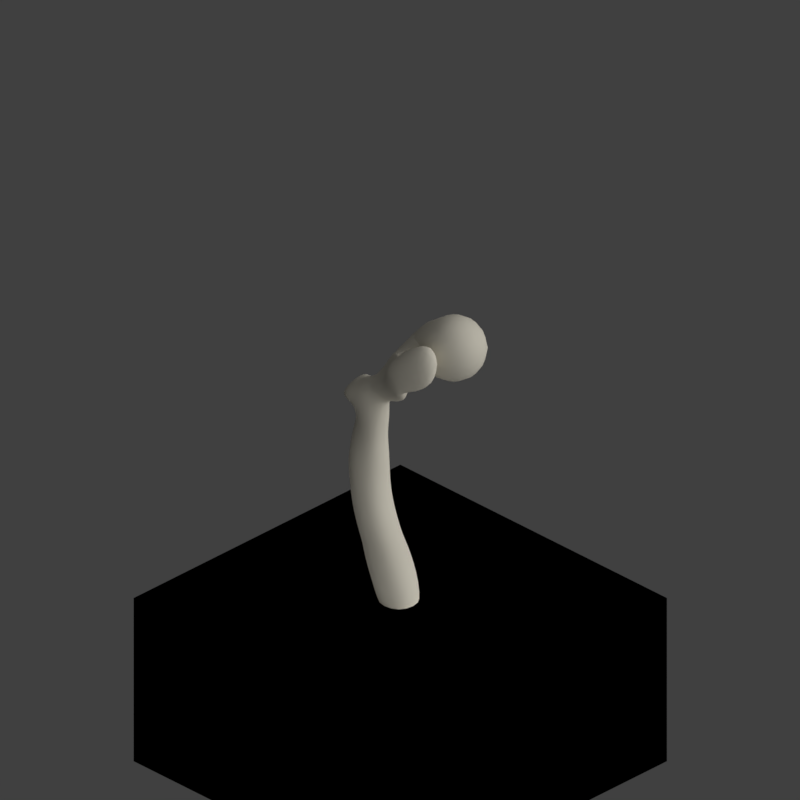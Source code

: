 # Source: tbn_V001.blend  (saved by Blender 2.79.0; exported with 4.5.12 LTS)
import bpy
from mathutils import Matrix  # noqa: F401  (used for matrix-valued properties, if any)

bpy.ops.wm.read_factory_settings(use_empty=True)
scene = bpy.context.scene
scene.name = 'Scene'

# ---- collections
col_collection_1 = bpy.data.collections.new('Collection 1'); scene.collection.children.link(col_collection_1)
col_collection_11 = bpy.data.collections.new('Collection 11'); scene.collection.children.link(col_collection_11)

# ---- materials (node trees are filled in below, after node groups)
mat_bone = bpy.data.materials.new('bone')
mat_bone.alpha_threshold = 0.0
mat_bone.use_transparent_shadow = False
mat_bone.diffuse_color = (0.8, 0.7595, 0.6452, 1.0)
mat_bone.roughness = 0.5
mat_bone.specular_intensity = 0.0
mat_guide = bpy.data.materials.new('guide')
mat_guide.alpha_threshold = 0.0
mat_guide.use_transparent_shadow = False
mat_guide.diffuse_color = (1.0, 0.0, 0.004819, 1.0)
mat_guide.roughness = 0.5
mat_material_004 = bpy.data.materials.new('Material.004')
mat_material_004.alpha_threshold = 0.0
mat_material_004.use_transparent_shadow = False
mat_material_004.roughness = 0.5

# ---- material node trees

# ---- world
world_world = bpy.data.worlds.new('World'); scene.world = world_world
world_world.color = (0.05088, 0.05088, 0.05088)
world_world.use_sun_shadow = False
world_world.sun_shadow_jitter_overblur = 0.0
world_world.cycles.sampling_method = 'MANUAL'
world_world.light_settings.distance = 0.0

# ---- cameras
cam_camera = bpy.data.cameras.new('Camera')
cam_camera.type = 'ORTHO'
cam_camera.sensor_fit = 'HORIZONTAL'
cam_camera.clip_start = 220.0
cam_camera.clip_end = 340.0
cam_camera.lens = 35.0
cam_camera.sensor_width = 1.0
cam_camera.sensor_height = 18.0
cam_camera.ortho_scale = 8.486
cam_camera.shift_x = -0.000345
cam_camera.shift_y = 0.25
cam_camera.dof.focus_distance = 0.0
cam_camera.dof.aperture_fstop = 128.0
cam_camera.dof.aperture_blades = 6

# ---- lights
light_lightdome = bpy.data.lights.new('LightDome', 'SUN')
light_lightdome.transmission_factor = 0.0
light_lightdome.angle = 0.1993
light_lightdome.energy = 0.1
light_lightdome.shadow_buffer_clip_start = 0.5
light_lightdome.shadow_soft_size = 0.1
light_lightdome.shadow_cascade_max_distance = 1000.0
light_fillerlight = bpy.data.lights.new('FillerLight', 'SUN')
light_fillerlight.transmission_factor = 0.0
light_fillerlight.angle = 0.9273
light_fillerlight.energy = 0.5
light_fillerlight.shadow_buffer_clip_start = 0.5
light_fillerlight.shadow_soft_size = 0.5
light_fillerlight.shadow_cascade_max_distance = 1000.0
light_mainlight = bpy.data.lights.new('MainLight', 'SUN')
light_mainlight.transmission_factor = 0.0
light_mainlight.angle = 0.9273
light_mainlight.energy = 1.3
light_mainlight.shadow_buffer_clip_start = 0.5
light_mainlight.shadow_soft_size = 0.5
light_mainlight.shadow_cascade_max_distance = 1000.0

# ---- meshes
me_sphere = bpy.data.meshes.new('Sphere')
me_sphere.from_pydata([(-0.006078, 0.6926, 1.474), (-0.05035, 1.688, 0.7875), (-0.07992, 2.353, 0.03391), (-0.07992, 2.478, -0.5952), (-0.05035, 2.044, -1.004), (-0.006078, 1.226, -1.208), (0.003691, 0.5906, -1.491), (0.003691, -0.03853, -1.617), (0.003691, -0.03853, 1.672), (0.2375, 0.6156, 1.494), (0.4087, 1.451, 0.8934), (0.5273, 1.967, 0.2271), (0.5788, 2.044, -0.375), (0.5502, 1.727, -0.8605), (0.4439, 1.084, -1.17), (0.2445, 0.5427, -1.491), (0.4469, 0.424, 1.534), (0.8128, 0.9179, 1.094), (1.062, 1.195, 0.5428), (1.156, 1.226, -0.04527), (1.073, 1.084, -0.6366), (0.8257, 0.7835, -1.135), (0.4486, 0.4063, -1.491), (0.5849, 0.2022, 1.546), (1.078, 0.4063, 1.19), (1.407, 0.5427, 0.6566), (1.523, 0.5906, 0.02749), (1.407, 0.5427, -0.6016), (1.078, 0.4063, -1.135), (0.5849, 0.2022, -1.491), (0.6328, -0.03853, 1.546), (1.166, -0.03853, 1.19), (1.523, -0.03853, 0.6566), (1.648, -0.03853, 0.02749), (1.523, -0.03853, -0.6016), (1.166, -0.03853, -1.135), (0.6328, -0.03853, -1.491), (0.5849, -0.2793, 1.546), (1.078, -0.4834, 1.19), (1.407, -0.6198, 0.6566), (1.523, -0.6677, 0.02749), (1.407, -0.6198, -0.6016), (1.078, -0.4834, -1.135), (0.5849, -0.2793, -1.491), (0.4486, -0.4834, 1.546), (0.8257, -0.8605, 1.19), (1.078, -1.113, 0.6566), (1.166, -1.201, 0.02749), (1.078, -1.113, -0.6016), (0.8257, -0.8605, -1.135), (0.4486, -0.4834, -1.491), (0.2445, -0.6198, 1.546), (0.4486, -1.113, 1.19), (0.5849, -1.442, 0.6566), (0.6328, -1.557, 0.02749), (0.5849, -1.442, -0.6016), (0.4486, -1.113, -1.135), (0.2445, -0.6198, -1.491), (0.003691, -0.6677, 1.546), (0.003691, -1.201, 1.19), (0.003691, -1.557, 0.6566), (0.003691, -1.683, 0.02749), (0.003691, -1.557, -0.6016), (0.003691, -1.201, -1.135), (0.003691, -0.6677, -1.491), (-0.2371, -0.6198, 1.546), (-0.4412, -1.113, 1.19), (-0.5776, -1.442, 0.6566), (-0.6254, -1.557, 0.02749), (-0.5776, -1.442, -0.6016), (-0.4412, -1.113, -1.135), (-0.2371, -0.6198, -1.491), (-0.4412, -0.4834, 1.546), (-0.8183, -0.8605, 1.19), (-1.07, -1.113, 0.6566), (-1.159, -1.201, 0.02749), (-1.07, -1.113, -0.6016), (-0.8183, -0.8605, -1.135), (-0.4412, -0.4834, -1.491), (-0.5776, -0.2793, 1.546), (-1.07, -0.4834, 1.19), (-1.4, -0.6198, 0.6566), (-1.515, -0.6677, 0.02749), (-1.4, -0.6198, -0.6016), (-1.07, -0.4834, -1.135), (-0.5776, -0.2793, -1.491), (-0.6254, -0.03853, 1.546), (-1.159, -0.03853, 1.19), (-1.515, -0.03853, 0.6566), (-1.64, -0.03853, 0.02749), (-1.515, -0.03853, -0.6016), (-1.159, -0.03853, -1.135), (-0.6254, -0.03853, -1.491), (-0.5792, 0.2199, 1.534), (-1.083, 0.5407, 1.094), (-1.415, 0.7023, 0.5428), (-1.525, 0.6926, -0.04527), (-1.404, 0.5917, -0.6366), (-1.07, 0.4063, -1.135), (-0.5776, 0.2022, -1.491), (-0.4482, 0.4792, 1.494), (-0.8581, 1.199, 0.8934), (-1.128, 1.637, 0.2271), (-1.213, 1.688, -0.375), (-1.105, 1.398, -0.8605), (-0.823, 0.8324, -1.17), (-0.4412, 0.4063, -1.491), (-0.2468, 0.6447, 1.474), (-0.4952, 1.599, 0.7875), (-0.6612, 2.237, 0.03391), (-0.7091, 2.353, -0.5952), (-0.6316, 1.929, -1.004), (-0.4509, 1.137, -1.208), (-0.2371, 0.5427, -1.491)], [], [(7, 6, 15), (5, 4, 13, 14), (3, 2, 11, 12), (1, 0, 9, 10), (6, 5, 14, 15), (4, 3, 12, 13), (2, 1, 10, 11), (0, 8, 9), (15, 14, 21, 22), (13, 12, 19, 20), (11, 10, 17, 18), (9, 8, 16), (7, 15, 22), (14, 13, 20, 21), (12, 11, 18, 19), (10, 9, 16, 17), (20, 19, 26, 27), (18, 17, 24, 25), (16, 8, 23), (7, 22, 29), (21, 20, 27, 28), (19, 18, 25, 26), (17, 16, 23, 24), (22, 21, 28, 29), (7, 29, 36), (28, 27, 34, 35), (26, 25, 32, 33), (24, 23, 30, 31), (29, 28, 35, 36), (27, 26, 33, 34), (25, 24, 31, 32), (23, 8, 30), (33, 32, 39, 40), (31, 30, 37, 38), (36, 35, 42, 43), (34, 33, 40, 41), (32, 31, 38, 39), (30, 8, 37), (7, 36, 43), (35, 34, 41, 42), (43, 42, 49, 50), (41, 40, 47, 48), (39, 38, 45, 46), (37, 8, 44), (7, 43, 50), (42, 41, 48, 49), (40, 39, 46, 47), (38, 37, 44, 45), (46, 45, 52, 53), (44, 8, 51), (7, 50, 57), (49, 48, 55, 56), (47, 46, 53, 54), (45, 44, 51, 52), (50, 49, 56, 57), (48, 47, 54, 55), (7, 57, 64), (56, 55, 62, 63), (54, 53, 60, 61), (52, 51, 58, 59), (57, 56, 63, 64), (55, 54, 61, 62), (53, 52, 59, 60), (51, 8, 58), (59, 58, 65, 66), (64, 63, 70, 71), (62, 61, 68, 69), (60, 59, 66, 67), (58, 8, 65), (7, 64, 71), (63, 62, 69, 70), (61, 60, 67, 68), (71, 70, 77, 78), (69, 68, 75, 76), (67, 66, 73, 74), (65, 8, 72), (7, 71, 78), (70, 69, 76, 77), (68, 67, 74, 75), (66, 65, 72, 73), (72, 8, 79), (7, 78, 85), (77, 76, 83, 84), (75, 74, 81, 82), (73, 72, 79, 80), (78, 77, 84, 85), (76, 75, 82, 83), (74, 73, 80, 81), (84, 83, 90, 91), (82, 81, 88, 89), (80, 79, 86, 87), (85, 84, 91, 92), (83, 82, 89, 90), (81, 80, 87, 88), (79, 8, 86), (7, 85, 92), (92, 91, 98, 99), (90, 89, 96, 97), (88, 87, 94, 95), (86, 8, 93), (7, 92, 99), (91, 90, 97, 98), (89, 88, 95, 96), (87, 86, 93, 94), (97, 96, 103, 104), (95, 94, 101, 102), (93, 8, 100), (7, 99, 106), (98, 97, 104, 105), (96, 95, 102, 103), (94, 93, 100, 101), (99, 98, 105, 106), (7, 106, 113), (105, 104, 111, 112), (103, 102, 109, 110), (101, 100, 107, 108), (106, 105, 112, 113), (104, 103, 110, 111), (102, 101, 108, 109), (100, 8, 107), (110, 109, 2, 3), (108, 107, 0, 1), (113, 112, 5, 6), (111, 110, 3, 4), (109, 108, 1, 2), (107, 8, 0), (7, 113, 6), (112, 111, 4, 5)])
me_sphere.polygons.foreach_set('use_smooth', [True] * 128)
me_sphere.materials.append(mat_bone)
me_sphere.use_remesh_preserve_volume = False
me_sphere.use_remesh_preserve_attributes = False
me_sphere.use_mirror_vertex_groups = False
me_sphere.update()
me_plane_001 = bpy.data.meshes.new('Plane.001')
me_plane_001.from_pydata([(-2.0, -2.0, 0.0), (2.0, -2.0, 0.0), (-2.0, 2.0, 0.0), (2.0, 2.0, 0.0), (-1.864, 1.864, 0.0), (-1.864, -1.864, 0.0), (1.864, -1.864, 0.0), (1.864, 1.864, 0.0)], [], [(5, 4, 2, 0), (6, 5, 0, 1), (7, 6, 1, 3), (4, 7, 3, 2)])
me_plane_001.materials.append(mat_guide)
me_plane_001.use_remesh_preserve_volume = False
me_plane_001.use_remesh_preserve_attributes = False
me_plane_001.use_mirror_vertex_groups = False
me_plane_001.update()
me_cube_001 = bpy.data.meshes.new('Cube.001')
me_cube_001.from_pydata([(-2.0, -2.0, 0.0), (-2.0, -2.0, 1.633), (-2.0, 2.0, 0.0), (-2.0, 2.0, 1.633), (2.0, -2.0, 0.0), (2.0, -2.0, 1.633), (2.0, 2.0, 0.0), (2.0, 2.0, 1.633)], [], [(0, 1, 3, 2), (2, 3, 7, 6), (6, 7, 5, 4), (4, 5, 1, 0), (2, 6, 4, 0), (7, 3, 1, 5)])
me_cube_001.use_remesh_preserve_volume = False
me_cube_001.use_remesh_preserve_attributes = False
me_cube_001.use_mirror_vertex_groups = False
me_cube_001.update()
me_plane_002 = bpy.data.meshes.new('Plane.002')
me_plane_002.from_pydata([(-1.0, -1.0, 0.0), (1.0, -1.0, 0.0), (-1.0, 1.0, 0.0), (1.0, 1.0, 0.0)], [], [(0, 1, 3, 2)])
me_plane_002.materials.append(mat_material_004)
me_plane_002.use_remesh_preserve_volume = False
me_plane_002.use_remesh_preserve_attributes = False
me_plane_002.use_mirror_vertex_groups = False
me_plane_002.update()
me_cube_016 = bpy.data.meshes.new('Cube.016')
me_cube_016.from_pydata([(-0.07895, -0.1146, 1.176), (0.03036, -0.1075, 1.162), (-0.078, -0.04132, 1.228), (0.03962, -0.0008184, 1.229), (-0.1928, -0.2163, -2.167), (0.1372, -0.2055, -2.177), (-0.2081, 0.1769, -1.975), (0.1329, 0.19, -1.985), (-0.2724, 0.4415, -1.22), (-0.1382, 0.4609, 0.7971), (0.2434, 0.5449, 0.6635), (0.2129, 0.4668, -1.223), (-0.07478, 0.2188, 0.5647), (-0.2498, 0.002441, -1.121), (0.2216, 0.02739, -1.124), (0.2064, 0.2226, 0.5743), (-0.09574, -0.05665, 1.228), (-0.1007, -0.241, 1.073), (0.09152, -0.07861, 0.9964), (0.09268, 0.1733, 1.123), (-0.1495, 0.1024, 0.842), (0.2395, 0.4389, -1.331), (0.2319, 0.3042, -1.639), (-0.3025, 0.2824, -1.626), (-0.2878, -0.2868, -1.738), (0.2496, -0.2674, -1.754), (-0.2808, -0.1024, -1.284), (0.1491, -0.03508, 0.7277), (-0.3025, 0.4117, -1.327), (0.1105, 0.3224, 0.8862), (-0.1448, -0.03091, 0.6566), (0.2518, -0.07552, -1.289), (-0.2895, 0.03607, 1.281), (-0.3717, -0.3091, 0.874), (-0.163, -0.305, 0.8644), (-0.2193, 0.03219, 0.9787), (-0.1302, -0.2026, 0.7547), (-0.2343, -0.1602, 0.7857), (-0.2707, 0.5093, -1.081), (-0.2644, 0.6054, -0.8162), (-0.2527, 0.6575, -0.5362), (-0.2659, 0.6738, -0.1623), (-0.1619, 0.5824, 0.1223), (-0.1358, 0.5789, 0.3495), (-0.1492, 0.594, 0.6877), (0.2378, 0.5857, 0.6449), (0.156, 0.6506, 0.3497), (0.09126, 0.6992, 0.1978), (0.1623, 0.7048, -0.1503), (0.2201, 0.6893, -0.5172), (0.2134, 0.636, -0.8089), (0.2141, 0.5362, -1.08), (-0.09385, 0.2864, 0.4993), (-0.2259, 0.2076, 0.2572), (-0.2366, 0.2269, 0.01638), (-0.2254, 0.2162, -0.2571), (-0.238, 0.2128, -0.5069), (-0.251, 0.1698, -0.7433), (-0.2571, 0.07718, -0.9766), (0.2324, 0.1054, -0.9766), (0.234, 0.2015, -0.7379), (0.2422, 0.2478, -0.4916), (0.2511, 0.2488, -0.2332), (0.2206, 0.2456, 0.03529), (0.208, 0.2095, 0.2682), (0.1091, 0.1879, 0.458), (-0.03082, -0.08352, 1.163), (-0.02956, 0.01635, 1.224), (0.005273, 0.2837, 0.8698), (0.2348, 0.6342, 0.5887), (-0.02643, 0.1429, 1.133), (0.16, 0.1508, 0.4634), (-0.0142, -0.1146, 0.6537), (-0.03054, -0.1517, 0.9917), (0.2068, -0.09081, 1.067), (0.2277, 0.1589, 1.232), (0.2566, 0.3081, 0.9573), (0.3156, 0.08635, 0.8014), (0.1002, -0.216, 1.17), (0.09569, -0.1126, 1.306), (0.2818, 0.4425, 0.7746), (0.3042, 0.2158, 0.6818), (0.3329, -0.1768, 1.28), (0.5017, 0.09242, 1.531), (0.4337, 0.1989, 0.9319), (0.5977, -0.004664, 0.8822), (0.1978, -0.556, 1.269), (0.1219, -0.4892, 1.498), (0.386, 0.3845, 0.7493), (0.478, -0.02623, 0.7542), (0.09983, -0.3766, 1.77), (0.1514, -0.7042, 1.35), (-0.2825, -0.7438, 1.411), (-0.1017, -0.6031, 0.7956), (-0.231, 0.8414, 0.3868), (-0.0481, 0.6657, 0.6092), (0.2505, 0.697, 0.6727), (0.0718, 0.8815, 0.4237)], [], [(0, 66, 67, 2), (9, 12, 30, 20), (6, 7, 5, 4), (6, 4, 24, 23), (29, 19, 75, 76), (7, 6, 23, 22), (11, 14, 31, 21), (45, 69, 71, 65), (8, 11, 21, 28), (38, 8, 13, 58), (69, 9, 20, 68), (52, 65, 71, 12), (2, 67, 70, 16), (38, 51, 11, 8), (28, 21, 22, 23), (72, 73, 34, 36), (28, 23, 24, 26), (1, 18, 74, 78), (22, 21, 31, 25), (32, 33, 93, 92), (24, 25, 31, 26), (16, 70, 68, 20), (0, 2, 16, 17), (5, 7, 22, 25), (13, 8, 28, 26), (66, 0, 17, 73), (4, 5, 25, 24), (14, 13, 26, 31), (3, 1, 78, 79), (12, 71, 72, 30), (37, 36, 34, 33), (32, 35, 37, 33), (20, 30, 37, 35), (73, 17, 33, 34), (30, 72, 36, 37), (16, 20, 35, 32), (9, 69, 45, 44), (45, 46, 97, 96), (43, 46, 47, 42), (42, 47, 48, 41), (41, 48, 49, 40), (40, 49, 50, 39), (39, 50, 51, 38), (13, 14, 59, 58), (58, 59, 60, 57), (57, 60, 61, 56), (56, 61, 62, 55), (55, 62, 63, 54), (54, 63, 64, 53), (53, 64, 65, 52), (9, 44, 52, 12), (44, 43, 53, 52), (43, 42, 54, 53), (42, 41, 55, 54), (41, 40, 56, 55), (40, 39, 57, 56), (39, 38, 58, 57), (11, 51, 59, 14), (51, 50, 60, 59), (50, 49, 61, 60), (49, 48, 62, 61), (48, 47, 63, 62), (47, 46, 64, 63), (46, 45, 65, 64), (1, 3, 67, 66), (29, 10, 69, 68), (3, 19, 70, 67), (10, 15, 71, 69), (27, 18, 73, 72), (19, 29, 68, 70), (15, 27, 72, 71), (18, 1, 66, 73), (79, 78, 86, 87), (75, 79, 87, 83), (74, 77, 85, 82), (15, 10, 80, 81), (10, 29, 76, 80), (27, 15, 81, 77), (18, 27, 77, 74), (19, 3, 79, 75), (89, 88, 84, 85), (84, 83, 82, 85), (87, 86, 82, 83), (78, 74, 82, 86), (76, 75, 83, 84), (81, 80, 88, 89), (80, 76, 84, 88), (77, 81, 89, 85), (91, 90, 92, 93), (33, 17, 91, 93), (17, 16, 90, 91), (16, 32, 92, 90), (95, 96, 97, 94), (43, 44, 95, 94), (44, 45, 96, 95), (46, 43, 94, 97)])
me_cube_016.polygons.foreach_set('use_smooth', [True] * 96)
_ca = me_cube_016.color_attributes.new('Col', 'BYTE_COLOR', 'CORNER')
_ca.data.foreach_set('color', [1.0, 1.0, 1.0, 1.0, 1.0, 1.0, 1.0, 1.0, 1.0, 1.0, 1.0, 1.0, 1.0, 1.0, 1.0, 1.0, 1.0, 1.0, 1.0, 1.0, 1.0, 1.0, 1.0, 1.0, 1.0, 1.0, 1.0, 1.0, 1.0, 1.0, 1.0, 1.0, 1.0, 1.0, 1.0, 1.0, 1.0, 1.0, 1.0, 1.0, 1.0, 1.0, 1.0, 1.0, 1.0, 1.0, 1.0, 1.0, 1.0, 1.0, 1.0, 1.0, 1.0, 1.0, 1.0, 1.0, 1.0, 1.0, 1.0, 1.0, 1.0, 1.0, 1.0, 1.0, 1.0, 1.0, 1.0, 1.0, 1.0, 1.0, 1.0, 1.0, 1.0, 1.0, 1.0, 1.0, 1.0, 1.0, 1.0, 1.0, 1.0, 1.0, 1.0, 1.0, 1.0, 1.0, 1.0, 1.0, 1.0, 1.0, 1.0, 1.0, 1.0, 1.0, 1.0, 1.0, 1.0, 1.0, 1.0, 1.0, 1.0, 1.0, 1.0, 1.0, 1.0, 1.0, 1.0, 1.0, 1.0, 1.0, 1.0, 1.0, 1.0, 1.0, 1.0, 1.0, 1.0, 1.0, 1.0, 1.0, 1.0, 1.0, 1.0, 1.0, 1.0, 1.0, 1.0, 1.0, 1.0, 1.0, 1.0, 1.0, 1.0, 1.0, 1.0, 1.0, 1.0, 1.0, 1.0, 1.0, 1.0, 1.0, 1.0, 1.0, 1.0, 1.0, 1.0, 1.0, 1.0, 1.0, 1.0, 1.0, 1.0, 1.0, 1.0, 1.0, 1.0, 1.0, 1.0, 1.0, 1.0, 1.0, 1.0, 1.0, 1.0, 1.0, 1.0, 1.0, 1.0, 1.0, 1.0, 1.0, 1.0, 1.0, 1.0, 1.0, 1.0, 1.0, 1.0, 1.0, 1.0, 1.0, 1.0, 1.0, 1.0, 1.0, 1.0, 1.0, 1.0, 1.0, 1.0, 1.0, 1.0, 1.0, 1.0, 1.0, 1.0, 1.0, 1.0, 1.0, 1.0, 1.0, 1.0, 1.0, 1.0, 1.0, 1.0, 1.0, 1.0, 1.0, 1.0, 1.0, 1.0, 1.0, 1.0, 1.0, 1.0, 1.0, 1.0, 1.0, 1.0, 1.0, 1.0, 1.0, 1.0, 1.0, 1.0, 1.0, 1.0, 1.0, 1.0, 1.0, 1.0, 1.0, 1.0, 1.0, 1.0, 1.0, 1.0, 1.0, 1.0, 1.0, 1.0, 1.0, 1.0, 1.0, 1.0, 1.0, 1.0, 1.0, 1.0, 1.0, 1.0, 1.0, 1.0, 1.0, 1.0, 1.0, 1.0, 1.0, 1.0, 1.0, 1.0, 1.0, 1.0, 1.0, 1.0, 1.0, 1.0, 1.0, 1.0, 1.0, 1.0, 1.0, 1.0, 1.0, 1.0, 1.0, 1.0, 1.0, 1.0, 1.0, 1.0, 1.0, 1.0, 1.0, 1.0, 1.0, 1.0, 1.0, 1.0, 1.0, 1.0, 1.0, 1.0, 1.0, 1.0, 1.0, 1.0, 1.0, 1.0, 1.0, 1.0, 1.0, 1.0, 1.0, 1.0, 1.0, 1.0, 1.0, 1.0, 1.0, 1.0, 1.0, 1.0, 1.0, 1.0, 1.0, 1.0, 1.0, 1.0, 1.0, 1.0, 1.0, 1.0, 1.0, 1.0, 1.0, 1.0, 1.0, 1.0, 1.0, 1.0, 1.0, 1.0, 1.0, 1.0, 1.0, 1.0, 1.0, 1.0, 1.0, 1.0, 1.0, 1.0, 1.0, 1.0, 1.0, 1.0, 1.0, 1.0, 1.0, 1.0, 1.0, 1.0, 1.0, 1.0, 1.0, 1.0, 1.0, 1.0, 1.0, 1.0, 1.0, 1.0, 1.0, 1.0, 1.0, 1.0, 1.0, 1.0, 1.0, 1.0, 1.0, 1.0, 1.0, 1.0, 1.0, 1.0, 1.0, 1.0, 1.0, 1.0, 1.0, 1.0, 1.0, 1.0, 1.0, 1.0, 1.0, 1.0, 1.0, 1.0, 1.0, 1.0, 1.0, 1.0, 1.0, 1.0, 1.0, 1.0, 1.0, 1.0, 1.0, 1.0, 1.0, 1.0, 1.0, 1.0, 1.0, 1.0, 1.0, 1.0, 1.0, 1.0, 1.0, 1.0, 1.0, 1.0, 1.0, 1.0, 1.0, 1.0, 1.0, 1.0, 1.0, 1.0, 1.0, 1.0, 1.0, 1.0, 1.0, 1.0, 1.0, 1.0, 1.0, 1.0, 1.0, 1.0, 1.0, 1.0, 1.0, 1.0, 1.0, 1.0, 1.0, 1.0, 1.0, 1.0, 1.0, 1.0, 1.0, 1.0, 1.0, 1.0, 1.0, 1.0, 1.0, 1.0, 1.0, 1.0, 1.0, 1.0, 1.0, 1.0, 1.0, 1.0, 1.0, 1.0, 1.0, 1.0, 1.0, 1.0, 1.0, 1.0, 1.0, 1.0, 1.0, 1.0, 1.0, 1.0, 1.0, 1.0, 1.0, 1.0, 1.0, 1.0, 1.0, 1.0, 1.0, 1.0, 1.0, 1.0, 1.0, 1.0, 1.0, 1.0, 1.0, 1.0, 1.0, 1.0, 1.0, 1.0, 1.0, 1.0, 1.0, 1.0, 1.0, 1.0, 1.0, 1.0, 1.0, 1.0, 1.0, 1.0, 1.0, 1.0, 1.0, 1.0, 1.0, 1.0, 1.0, 1.0, 1.0, 1.0, 1.0, 1.0, 1.0, 1.0, 1.0, 1.0, 1.0, 1.0, 1.0, 1.0, 1.0, 1.0, 1.0, 1.0, 1.0, 1.0, 1.0, 1.0, 1.0, 1.0, 1.0, 1.0, 1.0, 1.0, 1.0, 1.0, 1.0, 1.0, 1.0, 1.0, 1.0, 1.0, 1.0, 1.0, 1.0, 1.0, 1.0, 1.0, 1.0, 1.0, 1.0, 1.0, 1.0, 1.0, 1.0, 1.0, 1.0, 1.0, 1.0, 1.0, 1.0, 1.0, 1.0, 1.0, 1.0, 1.0, 1.0, 1.0, 1.0, 1.0, 1.0, 1.0, 1.0, 1.0, 1.0, 1.0, 1.0, 1.0, 1.0, 1.0, 1.0, 1.0, 1.0, 1.0, 1.0, 1.0, 1.0, 1.0, 1.0, 1.0, 1.0, 1.0, 1.0, 1.0, 1.0, 1.0, 1.0, 1.0, 1.0, 1.0, 1.0, 1.0, 1.0, 1.0, 1.0, 1.0, 1.0, 1.0, 1.0, 1.0, 1.0, 1.0, 1.0, 1.0, 1.0, 1.0, 1.0, 1.0, 1.0, 1.0, 1.0, 1.0, 1.0, 1.0, 1.0, 1.0, 1.0, 1.0, 1.0, 1.0, 1.0, 1.0, 1.0, 1.0, 1.0, 1.0, 1.0, 1.0, 1.0, 1.0, 1.0, 1.0, 1.0, 1.0, 1.0, 1.0, 1.0, 1.0, 1.0, 1.0, 1.0, 1.0, 1.0, 1.0, 1.0, 1.0, 1.0, 1.0, 1.0, 1.0, 1.0, 1.0, 1.0, 1.0, 1.0, 1.0, 1.0, 1.0, 1.0, 1.0, 1.0, 1.0, 1.0, 1.0, 1.0, 1.0, 1.0, 1.0, 1.0, 1.0, 1.0, 1.0, 1.0, 1.0, 1.0, 1.0, 1.0, 1.0, 1.0, 1.0, 1.0, 1.0, 1.0, 1.0, 1.0, 1.0, 1.0, 1.0, 1.0, 1.0, 1.0, 1.0, 1.0, 1.0, 1.0, 1.0, 1.0, 1.0, 1.0, 1.0, 1.0, 1.0, 1.0, 1.0, 1.0, 1.0, 1.0, 1.0, 1.0, 1.0, 1.0, 1.0, 1.0, 1.0, 1.0, 1.0, 1.0, 1.0, 1.0, 1.0, 1.0, 1.0, 1.0, 1.0, 1.0, 1.0, 1.0, 1.0, 1.0, 1.0, 1.0, 1.0, 1.0, 1.0, 1.0, 1.0, 1.0, 1.0, 1.0, 1.0, 1.0, 1.0, 1.0, 1.0, 1.0, 1.0, 1.0, 1.0, 1.0, 1.0, 1.0, 1.0, 1.0, 1.0, 1.0, 1.0, 1.0, 1.0, 1.0, 1.0, 1.0, 1.0, 1.0, 1.0, 1.0, 1.0, 1.0, 1.0, 1.0, 1.0, 1.0, 1.0, 1.0, 1.0, 1.0, 1.0, 1.0, 1.0, 1.0, 1.0, 1.0, 1.0, 1.0, 1.0, 1.0, 1.0, 1.0, 1.0, 1.0, 1.0, 1.0, 1.0, 1.0, 1.0, 1.0, 1.0, 1.0, 1.0, 1.0, 1.0, 1.0, 1.0, 1.0, 1.0, 1.0, 1.0, 1.0, 1.0, 1.0, 1.0, 1.0, 1.0, 1.0, 1.0, 1.0, 1.0, 1.0, 1.0, 1.0, 1.0, 1.0, 1.0, 1.0, 1.0, 1.0, 1.0, 1.0, 1.0, 1.0, 1.0, 1.0, 1.0, 1.0, 1.0, 1.0, 1.0, 1.0, 1.0, 1.0, 1.0, 1.0, 1.0, 1.0, 1.0, 1.0, 1.0, 1.0, 1.0, 1.0, 1.0, 1.0, 1.0, 1.0, 1.0, 1.0, 1.0, 1.0, 1.0, 1.0, 1.0, 1.0, 1.0, 1.0, 1.0, 1.0, 1.0, 1.0, 1.0, 1.0, 1.0, 1.0, 1.0, 1.0, 1.0, 1.0, 1.0, 1.0, 1.0, 1.0, 1.0, 1.0, 1.0, 1.0, 1.0, 1.0, 1.0, 1.0, 1.0, 1.0, 1.0, 1.0, 1.0, 1.0, 1.0, 1.0, 1.0, 1.0, 1.0, 1.0, 1.0, 1.0, 1.0, 1.0, 1.0, 1.0, 1.0, 1.0, 1.0, 1.0, 1.0, 1.0, 1.0, 1.0, 1.0, 1.0, 1.0, 1.0, 1.0, 1.0, 1.0, 1.0, 1.0, 1.0, 1.0, 1.0, 1.0, 1.0, 1.0, 1.0, 1.0, 1.0, 1.0, 1.0, 1.0, 1.0, 1.0, 1.0, 1.0, 1.0, 1.0, 1.0, 1.0, 1.0, 1.0, 1.0, 1.0, 1.0, 1.0, 1.0, 1.0, 1.0, 1.0, 1.0, 1.0, 1.0, 1.0, 1.0, 1.0, 1.0, 1.0, 1.0, 1.0, 1.0, 1.0, 1.0, 1.0, 1.0, 1.0, 1.0, 1.0, 1.0, 1.0, 1.0, 1.0, 1.0, 1.0, 1.0, 1.0, 1.0, 1.0, 1.0, 1.0, 1.0, 1.0, 1.0, 1.0, 1.0, 1.0, 1.0, 1.0, 1.0, 1.0, 1.0, 1.0, 1.0, 1.0, 1.0, 1.0, 1.0, 1.0, 1.0, 1.0, 1.0, 1.0, 1.0, 1.0, 1.0, 1.0, 1.0, 1.0, 1.0, 1.0, 1.0, 1.0, 1.0, 1.0, 1.0, 1.0, 1.0, 1.0, 1.0, 1.0, 1.0, 1.0, 1.0, 1.0, 1.0, 1.0, 1.0, 1.0, 1.0, 1.0, 1.0, 1.0, 1.0, 1.0, 1.0, 1.0, 1.0, 1.0, 1.0, 1.0, 1.0, 1.0, 1.0, 1.0, 1.0, 1.0, 1.0, 1.0, 1.0, 1.0, 1.0, 1.0, 1.0, 1.0, 1.0, 1.0, 1.0, 1.0, 1.0, 1.0, 1.0, 1.0, 1.0, 1.0, 1.0, 1.0, 1.0, 1.0, 1.0, 1.0, 1.0, 1.0, 1.0, 1.0, 1.0, 1.0, 1.0, 1.0, 1.0, 1.0, 1.0, 1.0, 1.0, 1.0, 1.0, 1.0, 1.0, 1.0, 1.0, 1.0, 1.0, 1.0, 1.0, 1.0, 1.0, 1.0, 1.0, 1.0, 1.0, 1.0, 1.0, 1.0, 1.0, 1.0, 1.0, 1.0, 1.0, 1.0, 1.0, 1.0, 1.0, 1.0, 1.0, 1.0, 1.0, 1.0, 1.0, 1.0, 1.0, 1.0, 1.0, 1.0, 1.0, 1.0, 1.0, 1.0, 1.0, 1.0, 1.0, 1.0, 1.0, 1.0, 1.0, 1.0, 1.0, 1.0, 1.0, 1.0, 1.0, 1.0, 1.0, 1.0, 1.0, 1.0, 1.0, 1.0, 1.0, 1.0, 1.0, 1.0, 1.0, 1.0, 1.0, 1.0, 1.0, 1.0, 1.0, 1.0, 1.0, 1.0, 1.0, 1.0, 1.0, 1.0, 1.0, 1.0, 1.0, 1.0, 1.0, 1.0, 1.0, 1.0, 1.0, 1.0, 1.0, 1.0, 1.0, 1.0, 1.0, 1.0, 1.0, 1.0, 1.0, 1.0, 1.0, 1.0, 1.0, 1.0, 1.0, 1.0, 1.0, 1.0, 1.0, 1.0, 1.0, 1.0, 1.0, 1.0, 1.0, 1.0, 1.0, 1.0, 1.0, 1.0, 1.0, 1.0, 1.0, 1.0, 1.0, 1.0, 1.0, 1.0, 1.0, 1.0, 1.0, 1.0, 1.0, 1.0, 1.0, 1.0, 1.0, 1.0, 1.0, 1.0, 1.0, 1.0, 1.0, 1.0, 1.0, 1.0, 1.0, 1.0, 1.0, 1.0, 1.0, 1.0, 1.0, 1.0, 1.0, 1.0, 1.0, 1.0, 1.0, 1.0, 1.0, 1.0, 1.0, 1.0, 1.0, 1.0, 1.0, 1.0, 1.0, 1.0, 1.0, 1.0, 1.0, 1.0, 1.0, 1.0, 1.0, 1.0, 1.0, 1.0, 1.0, 1.0, 1.0, 1.0, 1.0, 1.0, 1.0, 1.0, 1.0, 1.0, 1.0, 1.0, 1.0, 1.0, 1.0, 1.0, 1.0, 1.0, 1.0, 1.0, 1.0, 1.0, 1.0, 1.0, 1.0, 1.0, 1.0, 1.0, 1.0, 1.0, 1.0, 1.0, 1.0, 1.0, 1.0, 1.0, 1.0, 1.0, 1.0, 1.0, 1.0, 1.0, 1.0, 1.0, 1.0, 1.0, 1.0, 1.0, 1.0, 1.0, 1.0, 1.0, 1.0, 1.0, 1.0, 1.0, 1.0, 1.0, 1.0, 1.0, 1.0, 1.0, 1.0, 1.0, 1.0, 1.0, 1.0, 1.0, 1.0, 1.0, 1.0, 1.0, 1.0, 1.0, 1.0, 1.0, 1.0, 1.0, 1.0, 1.0, 1.0, 1.0, 1.0, 1.0, 1.0, 1.0, 1.0, 1.0, 1.0, 1.0, 1.0, 1.0, 1.0, 1.0, 1.0, 1.0, 1.0, 1.0, 1.0, 1.0, 1.0, 1.0, 1.0, 1.0, 1.0, 1.0, 1.0, 1.0, 1.0, 1.0, 1.0, 1.0, 1.0, 1.0, 1.0, 1.0, 1.0, 1.0, 1.0, 1.0, 1.0, 1.0, 1.0, 1.0, 1.0, 1.0, 1.0, 1.0, 1.0, 1.0, 1.0, 1.0, 1.0, 1.0, 1.0, 1.0, 1.0, 1.0, 1.0, 1.0, 1.0, 1.0, 1.0, 1.0, 1.0, 1.0, 1.0, 1.0, 1.0, 1.0, 1.0, 1.0, 1.0, 1.0, 1.0, 1.0, 1.0, 1.0, 1.0, 1.0, 1.0, 1.0, 1.0, 1.0, 1.0, 1.0, 1.0, 1.0, 1.0, 1.0, 1.0, 1.0, 1.0, 1.0, 1.0, 1.0, 1.0, 1.0, 1.0, 1.0, 1.0, 1.0, 1.0, 1.0, 1.0, 1.0, 1.0, 1.0, 1.0, 1.0, 1.0, 1.0, 1.0, 1.0, 1.0, 1.0, 1.0, 1.0, 1.0, 1.0, 1.0, 1.0, 1.0, 1.0, 1.0, 1.0, 1.0, 1.0, 1.0, 1.0, 1.0, 1.0, 1.0, 1.0, 1.0, 1.0, 1.0, 1.0, 1.0, 1.0, 1.0, 1.0, 1.0, 1.0, 1.0, 1.0, 1.0, 1.0, 1.0, 1.0, 1.0, 1.0, 1.0, 1.0, 1.0, 1.0, 1.0, 1.0, 1.0, 1.0, 1.0, 1.0, 1.0, 1.0, 1.0])
me_cube_016.materials.append(mat_bone)
me_cube_016.use_remesh_preserve_volume = False
me_cube_016.use_remesh_preserve_attributes = False
me_cube_016.use_mirror_vertex_groups = False
me_cube_016.update()
me_cube_002 = bpy.data.meshes.new('Cube.002')
me_cube_002.from_pydata([(-2.0, -2.0, -2.0), (-2.0, -2.0, 0.0), (-2.0, 2.0, -2.0), (-2.0, 2.0, 0.0), (2.0, -2.0, -2.0), (2.0, -2.0, 0.0), (2.0, 2.0, -2.0), (2.0, 2.0, 0.0)], [], [(0, 1, 3, 2), (2, 3, 7, 6), (6, 7, 5, 4), (4, 5, 1, 0), (2, 6, 4, 0), (7, 3, 1, 5)])
me_cube_002.use_remesh_preserve_volume = False
me_cube_002.use_remesh_preserve_attributes = False
me_cube_002.use_mirror_vertex_groups = False
me_cube_002.update()

# ---- objects
ob_sphere = bpy.data.objects.new('Sphere', me_sphere)
ob_rig = bpy.data.objects.new('Rig', None)
ob_verticaljoint = bpy.data.objects.new('VerticalJoint', None)
ob_lightdome = bpy.data.objects.new('LightDome', light_lightdome)
ob_fillerlight = bpy.data.objects.new('FillerLight', light_fillerlight)
ob_mainlight = bpy.data.objects.new('Mainlight', light_mainlight)
ob_camera = bpy.data.objects.new('Camera', cam_camera)
ob_plane_001 = bpy.data.objects.new('Plane.001', me_plane_001)
ob_cube_001 = bpy.data.objects.new('Cube.001', me_cube_001)
ob_plane = bpy.data.objects.new('Plane', me_plane_002)
ob_leg_upper_l = bpy.data.objects.new('Leg upper L', me_cube_016)
ob_cube = bpy.data.objects.new('Cube', me_cube_002)

# ---- transforms, parenting, visibility, modifiers, constraints
ob_sphere.location = (0.4311, -0.3601, 3.032)
ob_sphere.scale = (0.2203, 0.2203, 0.2203)
ob_sphere.lineart.crease_threshold = 0.0
ob_rig.location = (0.0, 0.0, 0.0)
ob_rig.rotation_mode = 'YXZ'
ob_rig.rotation_euler = (0.0, 0.0, -0.7854)
ob_rig.empty_image_offset = (0.0, 0.0)
ob_rig.hide_viewport = True
ob_rig.hide_select = True
ob_rig.lineart.crease_threshold = 0.0
ob_verticaljoint.parent = ob_rig
ob_verticaljoint.location = (0.0, 0.0, 0.0)
ob_verticaljoint.empty_image_offset = (0.0, 0.0)
ob_verticaljoint.hide_viewport = True
ob_verticaljoint.hide_select = True
ob_verticaljoint.lineart.crease_threshold = 0.0
ob_lightdome.parent = ob_verticaljoint
ob_lightdome.location = (0.0, 0.0, 0.0)
ob_lightdome.hide_viewport = True
ob_lightdome.hide_select = True
ob_lightdome.lineart.crease_threshold = 0.0
ob_fillerlight.parent = ob_verticaljoint
ob_fillerlight.location = (0.0, 0.0, 0.0)
ob_fillerlight.rotation_euler = (0.0, -1.265, 2.007)
ob_fillerlight.hide_viewport = True
ob_fillerlight.hide_select = True
ob_fillerlight.lineart.crease_threshold = 0.0
ob_mainlight.parent = ob_verticaljoint
ob_mainlight.location = (0.0, 0.0, 0.0)
ob_mainlight.rotation_euler = (1.178, 0.0, 1.571)
ob_mainlight.hide_viewport = True
ob_mainlight.hide_select = True
ob_mainlight.lineart.crease_threshold = 0.0
ob_camera.parent = ob_verticaljoint
ob_camera.location = (0.0, -241.9, 139.7)
ob_camera.rotation_euler = (1.047, 0.0, 0.0)
ob_camera.hide_select = True
ob_camera.lineart.crease_threshold = 0.0
ob_plane_001.location = (0.0, 0.0, 0.0)
ob_plane_001.hide_render = True
ob_plane_001.lineart.crease_threshold = 0.0
ob_cube_001.location = (0.0, 0.0, 0.0)
ob_cube_001.scale = (1.0, 1.0, 0.5)
ob_cube_001.hide_render = True
ob_cube_001.display_type = 'WIRE'
ob_cube_001.lineart.crease_threshold = 0.0
_m = ob_cube_001.modifiers.new('Array', 'ARRAY')
_m.count = 5
_m.constant_offset_displace = (0.0, 0.0, 0.0)
_m.relative_offset_displace = (0.0, 0.0, 1.0)
ob_plane.location = (0.0, 0.0, 0.0)
ob_plane.scale = (16.21, 16.21, 16.21)
ob_plane.hide_viewport = True
ob_plane.hide_render = True
ob_plane.lineart.crease_threshold = 0.0
ob_leg_upper_l.location = (0.0, 0.0, 1.8)
ob_leg_upper_l.lineart.crease_threshold = 0.0
_vg = ob_leg_upper_l.vertex_groups.new(name='DEF-spine')
_vg = ob_leg_upper_l.vertex_groups.new(name='DEF-spine.001')
_vg = ob_leg_upper_l.vertex_groups.new(name='DEF-spine.002')
_vg = ob_leg_upper_l.vertex_groups.new(name='DEF-spine.003')
_vg = ob_leg_upper_l.vertex_groups.new(name='DEF-spine.004')
_vg = ob_leg_upper_l.vertex_groups.new(name='DEF-spine.005')
_vg = ob_leg_upper_l.vertex_groups.new(name='DEF-spine.006')
_vg = ob_leg_upper_l.vertex_groups.new(name='DEF-forehead.L')
_vg = ob_leg_upper_l.vertex_groups.new(name='DEF-forehead.R')
_vg = ob_leg_upper_l.vertex_groups.new(name='DEF-forehead.L.001')
_vg = ob_leg_upper_l.vertex_groups.new(name='DEF-forehead.R.001')
_vg = ob_leg_upper_l.vertex_groups.new(name='DEF-forehead.L.002')
_vg = ob_leg_upper_l.vertex_groups.new(name='DEF-forehead.R.002')
_vg = ob_leg_upper_l.vertex_groups.new(name='DEF-temple.L')
_vg = ob_leg_upper_l.vertex_groups.new(name='DEF-temple.R')
_vg = ob_leg_upper_l.vertex_groups.new(name='DEF-brow.B.L')
_vg = ob_leg_upper_l.vertex_groups.new(name='DEF-brow.B.L.001')
_vg = ob_leg_upper_l.vertex_groups.new(name='DEF-brow.B.L.002')
_vg = ob_leg_upper_l.vertex_groups.new(name='DEF-brow.B.L.003')
_vg = ob_leg_upper_l.vertex_groups.new(name='DEF-lid.B.L')
_vg = ob_leg_upper_l.vertex_groups.new(name='DEF-lid.B.L.001')
_vg = ob_leg_upper_l.vertex_groups.new(name='DEF-lid.B.L.002')
_vg = ob_leg_upper_l.vertex_groups.new(name='DEF-lid.B.L.003')
_vg = ob_leg_upper_l.vertex_groups.new(name='DEF-lid.T.L')
_vg = ob_leg_upper_l.vertex_groups.new(name='DEF-lid.T.L.001')
_vg = ob_leg_upper_l.vertex_groups.new(name='DEF-lid.T.L.002')
_vg = ob_leg_upper_l.vertex_groups.new(name='DEF-lid.T.L.003')
_vg = ob_leg_upper_l.vertex_groups.new(name='DEF-brow.B.R')
_vg = ob_leg_upper_l.vertex_groups.new(name='DEF-brow.B.R.001')
_vg = ob_leg_upper_l.vertex_groups.new(name='DEF-brow.B.R.002')
_vg = ob_leg_upper_l.vertex_groups.new(name='DEF-brow.B.R.003')
_vg = ob_leg_upper_l.vertex_groups.new(name='DEF-lid.B.R')
_vg = ob_leg_upper_l.vertex_groups.new(name='DEF-lid.B.R.001')
_vg = ob_leg_upper_l.vertex_groups.new(name='DEF-lid.B.R.002')
_vg = ob_leg_upper_l.vertex_groups.new(name='DEF-lid.B.R.003')
_vg = ob_leg_upper_l.vertex_groups.new(name='DEF-lid.T.R')
_vg = ob_leg_upper_l.vertex_groups.new(name='DEF-lid.T.R.001')
_vg = ob_leg_upper_l.vertex_groups.new(name='DEF-lid.T.R.002')
_vg = ob_leg_upper_l.vertex_groups.new(name='DEF-lid.T.R.003')
_vg = ob_leg_upper_l.vertex_groups.new(name='DEF-ear.L')
_vg = ob_leg_upper_l.vertex_groups.new(name='DEF-ear.L.001')
_vg = ob_leg_upper_l.vertex_groups.new(name='DEF-ear.L.002')
_vg = ob_leg_upper_l.vertex_groups.new(name='DEF-ear.L.003')
_vg = ob_leg_upper_l.vertex_groups.new(name='DEF-ear.L.004')
_vg = ob_leg_upper_l.vertex_groups.new(name='DEF-ear.R')
_vg = ob_leg_upper_l.vertex_groups.new(name='DEF-ear.R.001')
_vg = ob_leg_upper_l.vertex_groups.new(name='DEF-ear.R.002')
_vg = ob_leg_upper_l.vertex_groups.new(name='DEF-ear.R.003')
_vg = ob_leg_upper_l.vertex_groups.new(name='DEF-ear.R.004')
_vg = ob_leg_upper_l.vertex_groups.new(name='DEF-tongue')
_vg = ob_leg_upper_l.vertex_groups.new(name='DEF-chin')
_vg = ob_leg_upper_l.vertex_groups.new(name='DEF-chin.001')
_vg = ob_leg_upper_l.vertex_groups.new(name='DEF-chin.L')
_vg = ob_leg_upper_l.vertex_groups.new(name='DEF-chin.R')
_vg = ob_leg_upper_l.vertex_groups.new(name='DEF-jaw')
_vg = ob_leg_upper_l.vertex_groups.new(name='DEF-jaw.L.001')
_vg = ob_leg_upper_l.vertex_groups.new(name='DEF-jaw.R.001')
_vg = ob_leg_upper_l.vertex_groups.new(name='DEF-tongue.001')
_vg = ob_leg_upper_l.vertex_groups.new(name='DEF-tongue.002')
_vg = ob_leg_upper_l.vertex_groups.new(name='DEF-cheek.T.L')
_vg = ob_leg_upper_l.vertex_groups.new(name='DEF-brow.T.L')
_vg = ob_leg_upper_l.vertex_groups.new(name='DEF-brow.T.L.001')
_vg = ob_leg_upper_l.vertex_groups.new(name='DEF-brow.T.L.002')
_vg = ob_leg_upper_l.vertex_groups.new(name='DEF-brow.T.L.003')
_vg = ob_leg_upper_l.vertex_groups.new(name='DEF-cheek.T.R')
_vg = ob_leg_upper_l.vertex_groups.new(name='DEF-brow.T.R')
_vg = ob_leg_upper_l.vertex_groups.new(name='DEF-brow.T.R.001')
_vg = ob_leg_upper_l.vertex_groups.new(name='DEF-brow.T.R.002')
_vg = ob_leg_upper_l.vertex_groups.new(name='DEF-brow.T.R.003')
_vg = ob_leg_upper_l.vertex_groups.new(name='DEF-jaw.L')
_vg = ob_leg_upper_l.vertex_groups.new(name='DEF-jaw.R')
_vg = ob_leg_upper_l.vertex_groups.new(name='DEF-nose')
_vg = ob_leg_upper_l.vertex_groups.new(name='DEF-nose.L')
_vg = ob_leg_upper_l.vertex_groups.new(name='DEF-nose.R')
_vg = ob_leg_upper_l.vertex_groups.new(name='DEF-lip.B.L')
_vg = ob_leg_upper_l.vertex_groups.new(name='DEF-lip.B.R')
_vg = ob_leg_upper_l.vertex_groups.new(name='DEF-lip.B.L.001')
_vg = ob_leg_upper_l.vertex_groups.new(name='DEF-lip.B.R.001')
_vg = ob_leg_upper_l.vertex_groups.new(name='DEF-cheek.B.L.001')
_vg = ob_leg_upper_l.vertex_groups.new(name='DEF-cheek.B.R.001')
_vg = ob_leg_upper_l.vertex_groups.new(name='DEF-cheek.B.L')
_vg = ob_leg_upper_l.vertex_groups.new(name='DEF-cheek.B.R')
_vg = ob_leg_upper_l.vertex_groups.new(name='DEF-lip.T.L.001')
_vg = ob_leg_upper_l.vertex_groups.new(name='DEF-lip.T.R.001')
_vg = ob_leg_upper_l.vertex_groups.new(name='DEF-lip.T.L')
_vg = ob_leg_upper_l.vertex_groups.new(name='DEF-lip.T.R')
_vg = ob_leg_upper_l.vertex_groups.new(name='DEF-nose.002')
_vg = ob_leg_upper_l.vertex_groups.new(name='DEF-nose.001')
_vg = ob_leg_upper_l.vertex_groups.new(name='DEF-nose.003')
_vg = ob_leg_upper_l.vertex_groups.new(name='DEF-nose.004')
_vg = ob_leg_upper_l.vertex_groups.new(name='DEF-nose.L.001')
_vg = ob_leg_upper_l.vertex_groups.new(name='DEF-nose.R.001')
_vg = ob_leg_upper_l.vertex_groups.new(name='DEF-cheek.T.L.001')
_vg = ob_leg_upper_l.vertex_groups.new(name='DEF-cheek.T.R.001')
_vg = ob_leg_upper_l.vertex_groups.new(name='DEF-shoulder.L')
_vg = ob_leg_upper_l.vertex_groups.new(name='DEF-upper_arm.L')
_vg = ob_leg_upper_l.vertex_groups.new(name='DEF-upper_arm.L.001')
_vg = ob_leg_upper_l.vertex_groups.new(name='DEF-forearm.L')
_vg = ob_leg_upper_l.vertex_groups.new(name='DEF-forearm.L.001')
_vg = ob_leg_upper_l.vertex_groups.new(name='DEF-hand.L')
_vg = ob_leg_upper_l.vertex_groups.new(name='DEF-palm.01.L')
_vg = ob_leg_upper_l.vertex_groups.new(name='DEF-f_index.01.L')
_vg = ob_leg_upper_l.vertex_groups.new(name='DEF-f_index.02.L')
_vg = ob_leg_upper_l.vertex_groups.new(name='DEF-f_index.03.L')
_vg = ob_leg_upper_l.vertex_groups.new(name='DEF-thumb.01.L')
_vg = ob_leg_upper_l.vertex_groups.new(name='DEF-thumb.02.L')
_vg = ob_leg_upper_l.vertex_groups.new(name='DEF-thumb.03.L')
_vg = ob_leg_upper_l.vertex_groups.new(name='DEF-palm.02.L')
_vg = ob_leg_upper_l.vertex_groups.new(name='DEF-f_middle.01.L')
_vg = ob_leg_upper_l.vertex_groups.new(name='DEF-f_middle.02.L')
_vg = ob_leg_upper_l.vertex_groups.new(name='DEF-f_middle.03.L')
_vg = ob_leg_upper_l.vertex_groups.new(name='DEF-palm.03.L')
_vg = ob_leg_upper_l.vertex_groups.new(name='DEF-f_ring.01.L')
_vg = ob_leg_upper_l.vertex_groups.new(name='DEF-f_ring.02.L')
_vg = ob_leg_upper_l.vertex_groups.new(name='DEF-f_ring.03.L')
_vg = ob_leg_upper_l.vertex_groups.new(name='DEF-palm.04.L')
_vg = ob_leg_upper_l.vertex_groups.new(name='DEF-f_pinky.01.L')
_vg = ob_leg_upper_l.vertex_groups.new(name='DEF-f_pinky.02.L')
_vg = ob_leg_upper_l.vertex_groups.new(name='DEF-f_pinky.03.L')
_vg = ob_leg_upper_l.vertex_groups.new(name='DEF-shoulder.R')
_vg = ob_leg_upper_l.vertex_groups.new(name='DEF-upper_arm.R')
_vg = ob_leg_upper_l.vertex_groups.new(name='DEF-upper_arm.R.001')
_vg = ob_leg_upper_l.vertex_groups.new(name='DEF-forearm.R')
_vg = ob_leg_upper_l.vertex_groups.new(name='DEF-forearm.R.001')
_vg = ob_leg_upper_l.vertex_groups.new(name='DEF-hand.R')
_vg = ob_leg_upper_l.vertex_groups.new(name='DEF-palm.01.R')
_vg = ob_leg_upper_l.vertex_groups.new(name='DEF-f_index.01.R')
_vg = ob_leg_upper_l.vertex_groups.new(name='DEF-f_index.02.R')
_vg = ob_leg_upper_l.vertex_groups.new(name='DEF-f_index.03.R')
_vg = ob_leg_upper_l.vertex_groups.new(name='DEF-thumb.01.R')
_vg = ob_leg_upper_l.vertex_groups.new(name='DEF-thumb.02.R')
_vg = ob_leg_upper_l.vertex_groups.new(name='DEF-thumb.03.R')
_vg = ob_leg_upper_l.vertex_groups.new(name='DEF-palm.02.R')
_vg = ob_leg_upper_l.vertex_groups.new(name='DEF-f_middle.01.R')
_vg = ob_leg_upper_l.vertex_groups.new(name='DEF-f_middle.02.R')
_vg = ob_leg_upper_l.vertex_groups.new(name='DEF-f_middle.03.R')
_vg = ob_leg_upper_l.vertex_groups.new(name='DEF-palm.03.R')
_vg = ob_leg_upper_l.vertex_groups.new(name='DEF-f_ring.01.R')
_vg = ob_leg_upper_l.vertex_groups.new(name='DEF-f_ring.02.R')
_vg = ob_leg_upper_l.vertex_groups.new(name='DEF-f_ring.03.R')
_vg = ob_leg_upper_l.vertex_groups.new(name='DEF-palm.04.R')
_vg = ob_leg_upper_l.vertex_groups.new(name='DEF-f_pinky.01.R')
_vg = ob_leg_upper_l.vertex_groups.new(name='DEF-f_pinky.02.R')
_vg = ob_leg_upper_l.vertex_groups.new(name='DEF-f_pinky.03.R')
_vg = ob_leg_upper_l.vertex_groups.new(name='DEF-breast.L')
_vg = ob_leg_upper_l.vertex_groups.new(name='DEF-breast.R')
_vg = ob_leg_upper_l.vertex_groups.new(name='DEF-pelvis.L')
_vg = ob_leg_upper_l.vertex_groups.new(name='DEF-pelvis.R')
_vg = ob_leg_upper_l.vertex_groups.new(name='DEF-thigh.L')
_vg = ob_leg_upper_l.vertex_groups.new(name='DEF-thigh.L.001')
_vg = ob_leg_upper_l.vertex_groups.new(name='DEF-shin.L')
_vg = ob_leg_upper_l.vertex_groups.new(name='DEF-shin.L.001')
_vg = ob_leg_upper_l.vertex_groups.new(name='DEF-foot.L')
_vg = ob_leg_upper_l.vertex_groups.new(name='DEF-toe.L')
_vg = ob_leg_upper_l.vertex_groups.new(name='DEF-thigh.R')
_vg = ob_leg_upper_l.vertex_groups.new(name='DEF-thigh.R.001')
_vg = ob_leg_upper_l.vertex_groups.new(name='DEF-shin.R')
_vg = ob_leg_upper_l.vertex_groups.new(name='DEF-shin.R.001')
_vg = ob_leg_upper_l.vertex_groups.new(name='DEF-foot.R')
_vg = ob_leg_upper_l.vertex_groups.new(name='DEF-toe.R')
_m = ob_leg_upper_l.modifiers.new('Subsurf', 'SUBSURF')
_m.uv_smooth = 'PRESERVE_CORNERS'
_m.quality = 2
_m.show_only_control_edges = False
ob_cube.location = (0.0, 0.0, 0.0)
ob_cube.lineart.crease_threshold = 0.0

# ---- collection membership
col_collection_1.objects.link(ob_sphere)
col_collection_1.objects.link(ob_rig)
col_collection_1.objects.link(ob_verticaljoint)
col_collection_1.objects.link(ob_lightdome)
col_collection_1.objects.link(ob_fillerlight)
col_collection_1.objects.link(ob_mainlight)
col_collection_1.objects.link(ob_camera)
col_collection_1.objects.link(ob_plane_001)
col_collection_1.objects.link(ob_cube_001)
col_collection_1.objects.link(ob_plane)
col_collection_1.objects.link(ob_leg_upper_l)
col_collection_11.objects.link(ob_cube)
def _layer_coll(name, lc=None):
    lc = lc or bpy.context.view_layer.layer_collection
    for c in lc.children:
        if c.name == name: return c
        r = _layer_coll(name, c)
        if r: return r
_layer_coll('Collection 11').holdout = True
_layer_coll('Collection 11').indirect_only = True

# ---- scene / render settings (as saved in the file)
scene.camera = ob_camera
scene.frame_start = 1; scene.frame_end = 250; scene.frame_set(0)
scene.render.engine = 'BLENDER_EEVEE_NEXT'
scene.render.image_settings.compression = 0
scene.render.resolution_x = 96
scene.render.resolution_y = 96
scene.render.dither_intensity = 0.0
scene.render.film_transparent = True
scene.cycles.use_denoising = False
scene.cycles.samples = 128
scene.cycles.sampling_pattern = 'TABULATED_SOBOL'
scene.cycles.use_adaptive_sampling = False
scene.cycles.use_light_tree = False
scene.cycles.blur_glossy = 0.0
scene.cycles.sample_clamp_indirect = 0.0
scene.view_settings.view_transform = 'Standard'
bpy.context.view_layer.update()
